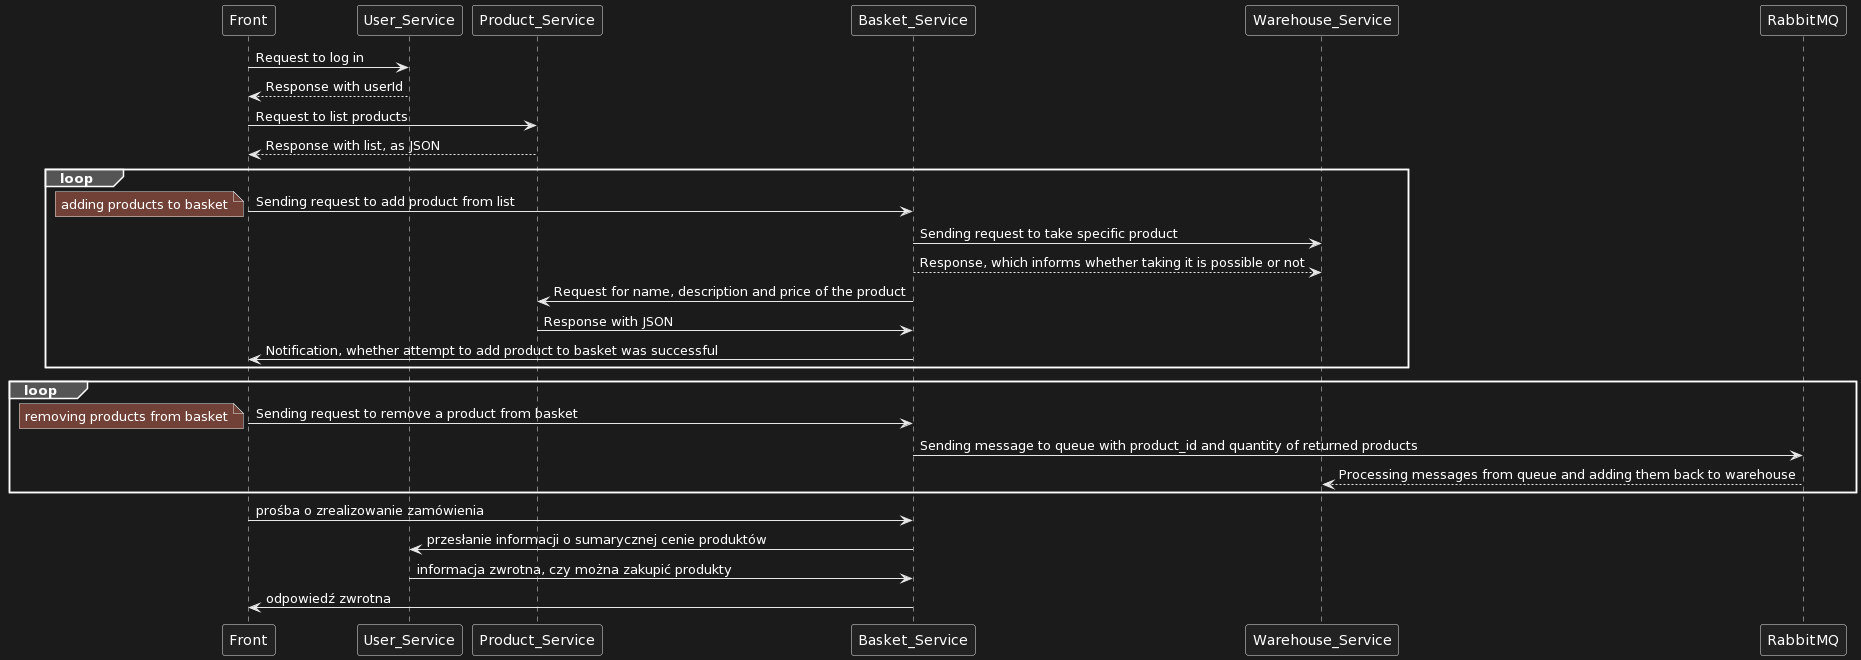

The diagram above was rendered by PlantUML. Its source (embedded in the PNG):
@startuml
Front -> User_Service: Request to log in
User_Service --> Front: Response with userId

Front -> Product_Service: Request to list products
Front <-- Product_Service: Response with list, as JSON

loop
Front -> Basket_Service: Sending request to add product from list
note top
adding products to basket
end note
Basket_Service -> Warehouse_Service: Sending request to take specific product
Warehouse_Service <-- Basket_Service: Response, which informs whether taking it is possible or not
Basket_Service -> Product_Service: Request for name, description and price of the product
Product_Service -> Basket_Service: Response with JSON
Basket_Service -> Front: Notification, whether attempt to add product to basket was successful
end

loop
Front -> Basket_Service: Sending request to remove a product from basket
note top
removing products from basket
end note

Basket_Service -> RabbitMQ: Sending message to queue with product_id and quantity of returned products
Warehouse_Service <-- RabbitMQ: Processing messages from queue and adding them back to warehouse
end



Front -> Basket_Service: prośba o zrealizowanie zamówienia
Basket_Service -> User_Service: przesłanie informacji o sumarycznej cenie produktów
User_Service -> Basket_Service: informacja zwrotna, czy można zakupić produkty
Basket_Service -> Front: odpowiedź zwrotna
@enduml